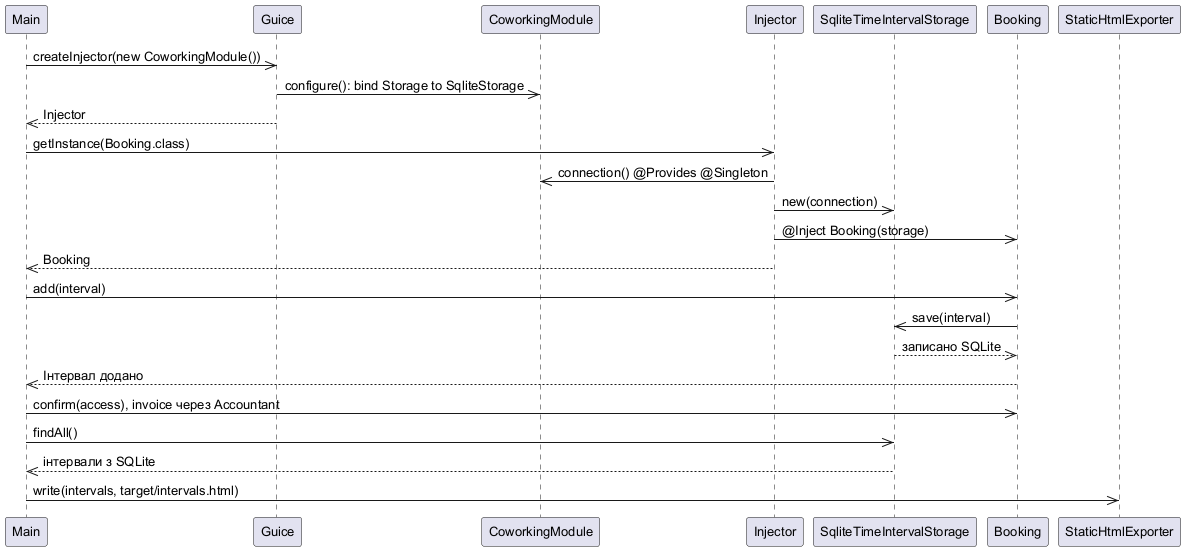

The diagram above was rendered by PlantUML. Its source (embedded in the PNG):
@startuml
!pragma layout smetana
skinparam defaultFontName Arial
skinparam defaultFontSize 13
skinparam nodesep 35
skinparam ranksep 45
participant "Main" as M
participant "Guice" as G
participant "CoworkingModule" as Mod
participant "Injector" as I
participant "SqliteTimeIntervalStorage" as S
participant "Booking" as B
participant "StaticHtmlExporter" as H
M->>G: createInjector(new CoworkingModule())
G->>Mod: configure(): bind Storage to SqliteStorage
G-->>M: Injector
M->>I: getInstance(Booking.class)
I->>Mod: connection() @Provides @Singleton
I->>S: new(connection)
I->>B: @Inject Booking(storage)
I-->>M: Booking
M->>B: add(interval)
B->>S: save(interval)
S-->>B: записано SQLite
B-->>M: Інтервал додано
M->>B: confirm(access), invoice через Accountant
M->>S: findAll()
S-->>M: інтервали з SQLite
M->>H: write(intervals, target/intervals.html)
@enduml